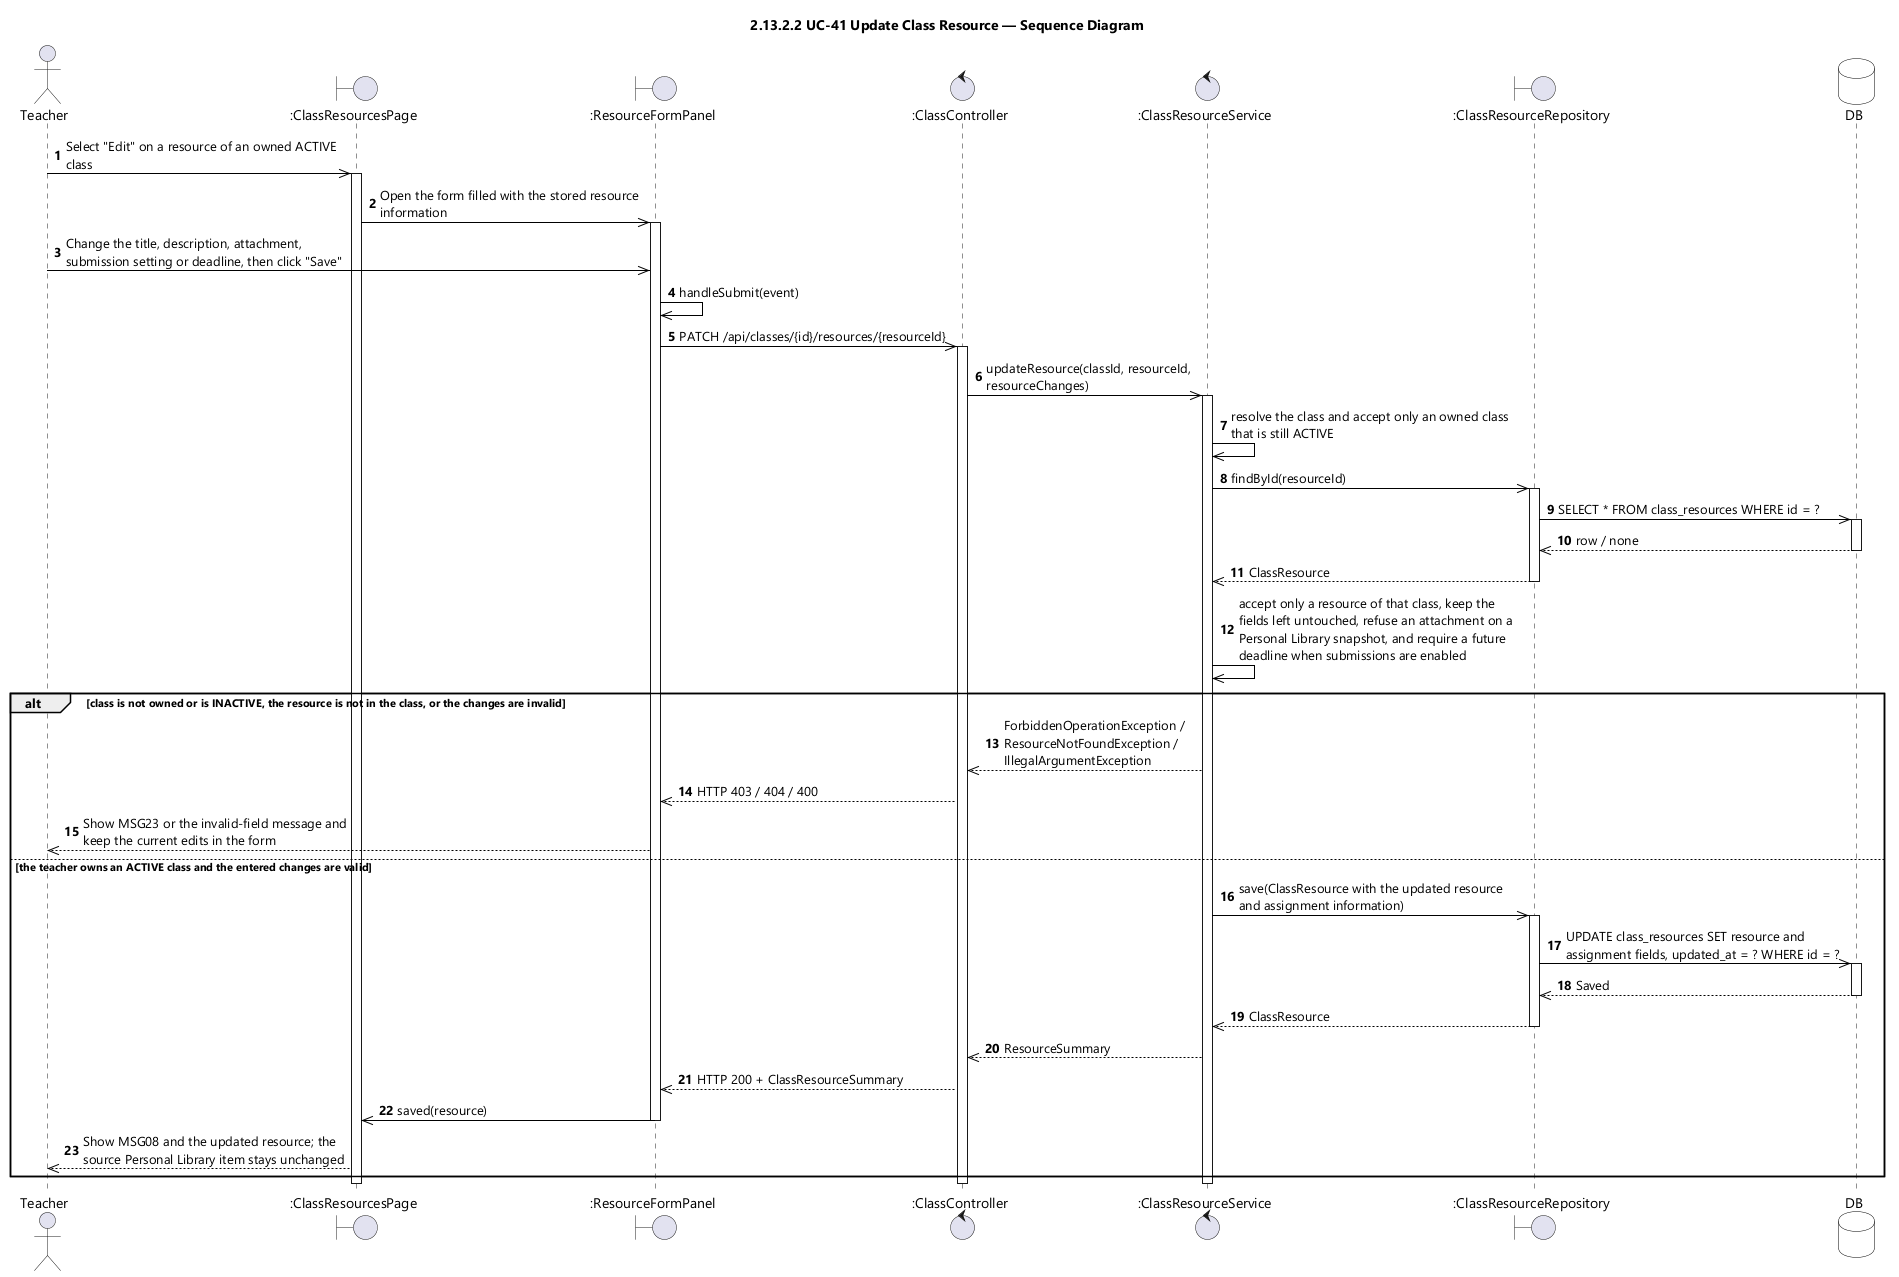

The diagram above was rendered by PlantUML. Its source (embedded in the PNG):
@startuml UC-41 Update Class Resource - Sequence Diagram (icon)
skinparamlocked dpi 96
skinparam defaultFontName "Segoe UI"
skinparam shadowing false
skinparam ParticipantBackgroundColor #FFFFFF
skinparam ParticipantBorderColor #000000
skinparam DatabaseBackgroundColor #FFFFFF
skinparam DatabaseBorderColor #000000
skinparam ArrowColor #000000
skinparam sequenceMessageAlign left
skinparam maxMessageSize 280
title 2.13.2.2 UC-41 Update Class Resource — Sequence Diagram

actor Teacher
boundary ":ClassResourcesPage" as UI
boundary ":ResourceFormPanel" as FORM
control ":ClassController" as CTL
control ":ClassResourceService" as SVC
boundary ":ClassResourceRepository" as RES
database DB

autonumber
Teacher ->> UI : Select "Edit" on a resource of an owned ACTIVE class
activate UI
UI ->> FORM : Open the form filled with the stored resource information
activate FORM
Teacher ->> FORM : Change the title, description, attachment, submission setting or deadline, then click "Save"
FORM ->> FORM : handleSubmit(event)
FORM ->> CTL : PATCH /api/classes/{id}/resources/{resourceId}
activate CTL
CTL ->> SVC : updateResource(classId, resourceId, resourceChanges)
activate SVC
SVC ->> SVC : resolve the class and accept only an owned class that is still ACTIVE
SVC ->> RES : findById(resourceId)
activate RES
RES ->> DB : SELECT * FROM class_resources WHERE id = ?
activate DB
DB -->> RES : row / none
deactivate DB
RES -->> SVC : ClassResource
deactivate RES
SVC ->> SVC : accept only a resource of that class, keep the fields left untouched, refuse an attachment on a Personal Library snapshot, and require a future deadline when submissions are enabled

alt class is not owned or is INACTIVE, the resource is not in the class, or the changes are invalid
  SVC -->> CTL : ForbiddenOperationException / ResourceNotFoundException / IllegalArgumentException
  CTL -->> FORM : HTTP 403 / 404 / 400
  FORM -->> Teacher : Show MSG23 or the invalid-field message and keep the current edits in the form

else the teacher owns an ACTIVE class and the entered changes are valid
  SVC ->> RES : save(ClassResource with the updated resource and assignment information)
  activate RES
  RES ->> DB : UPDATE class_resources SET resource and assignment fields, updated_at = ? WHERE id = ?
  activate DB
  DB -->> RES : Saved
  deactivate DB
  RES -->> SVC : ClassResource
  deactivate RES
  SVC -->> CTL : ResourceSummary
  CTL -->> FORM : HTTP 200 + ClassResourceSummary
  FORM ->> UI : saved(resource)
  deactivate FORM
  UI -->> Teacher : Show MSG08 and the updated resource; the source Personal Library item stays unchanged
end
deactivate SVC
deactivate CTL
deactivate UI
@enduml